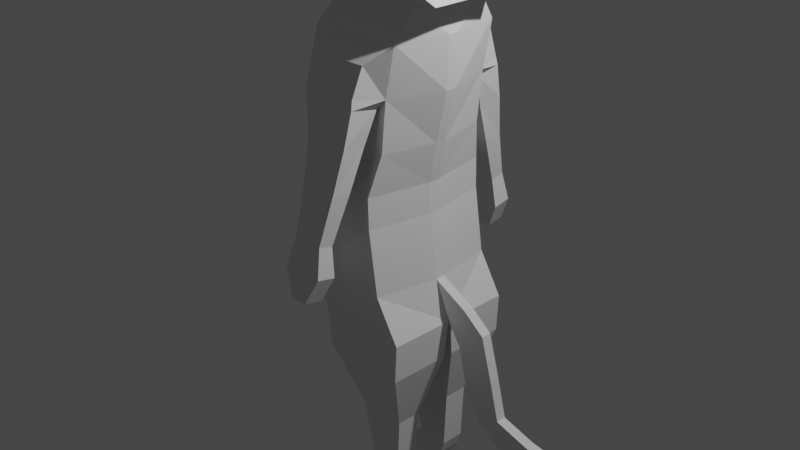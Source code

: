 # Source: liquid_cat.blend  (saved by Blender 2.91.10; exported with 4.5.12 LTS)
import bpy
from mathutils import Matrix  # noqa: F401  (used for matrix-valued properties, if any)

bpy.ops.wm.read_factory_settings(use_empty=True)
scene = bpy.context.scene
scene.name = 'Scene'

# ---- collections
col_collection = bpy.data.collections.new('Collection'); scene.collection.children.link(col_collection)

# ---- world
world_world = bpy.data.worlds.new('World'); scene.world = world_world
world_world.use_nodes = True; world_world.node_tree.nodes.clear()
_N = world_world.node_tree.nodes; _L = world_world.node_tree.links
n0 = _N.new('ShaderNodeOutputWorld'); n0.name = 'World Output'; n0.location = (300, 300)
n1 = _N.new('ShaderNodeBackground'); n1.name = 'Background'; n1.location = (10, 300)
n1.inputs[0].default_value = (0.05088, 0.05088, 0.05088, 1.0)
_L.new(n1.outputs[0], n0.inputs[0])
n0.is_active_output = True
world_world.color = (0.05088, 0.05088, 0.05088)
world_world.use_sun_shadow = False
world_world.sun_shadow_jitter_overblur = 0.0

# ---- cameras
cam_camera = bpy.data.cameras.new('Camera')
cam_camera.clip_end = 100.0
cam_camera.ortho_scale = 7.314

# ---- lights
light_light = bpy.data.lights.new('Light', 'POINT')
light_light.transmission_factor = 0.0
light_light.energy = 1000.0
light_light.shadow_soft_size = 0.1
light_light.shadow_maximum_resolution = 0.006
light_light.use_absolute_resolution = True

# ---- meshes
me_plane = bpy.data.meshes.new('Plane')
me_plane.from_pydata([(-0.5, -0.4367, 0.0), (0.6, -0.4367, 0.0), (-0.7313, 0.2376, 0.0), (0.4947, 0.2507, 0.0), (-0.7407, 0.5657, 0.0), (0.4852, 0.5788, 0.0), (-0.7095, 0.9974, 0.0), (0.5703, 1.011, 9.519e-10), (-0.5866, 1.546, 0.0), (0.6931, 1.559, 5.064e-08), (-0.4345, 2.075, 9.742e-08), (0.7111, 2.086, 9.847e-08), (-0.3361, 2.354, 1.227e-07), (0.64, 2.371, 1.243e-07), (-0.3252, 2.49, 1.351e-07), (0.5345, 2.59, 1.441e-07), (-0.4999, 2.612, 1.461e-07), (0.4775, 2.696, 1.537e-07), (-0.5606, 2.741, 1.578e-07), (0.4585, 2.814, 1.644e-07), (-0.629, 2.969, 1.785e-07), (0.3902, 3.041, 1.851e-07), (-0.5097, 3.259, 0.0), (0.2562, 3.35, 0.0), (-0.1013, 3.527, 0.0), (0.06078, 3.484, 0.0), (-0.6326, 2.594, 1.445e-07), (-0.7551, 2.713, 0.0), (-0.873, 2.936, 0.0), (-0.6886, 3.053, 0.0), (-0.2795, -0.8541, 0.0), (0.6551, -0.8778, 0.0), (-0.5625, 0.2376, -0.6242), (-0.5, -0.4367, -0.7333), (0.4703, -0.4367, -0.7333), (0.3649, 0.2507, -0.7333), (0.3555, 0.5788, -0.7333), (-0.5719, 0.5657, -0.6242), (0.4405, 1.011, -0.6316), (-0.5537, 0.9974, -0.6316), (0.4961, 1.559, -0.6316), (-0.4434, 1.546, -0.6316), (0.6013, 2.086, -0.6221), (-0.4345, 2.075, -0.6221), (0.64, 2.371, -0.4198), (-0.3361, 2.354, -0.4198), (0.5345, 2.59, -0.4198), (-0.3252, 2.49, -0.4198), (0.4775, 2.696, -0.4301), (-0.4999, 2.612, -0.4301), (0.4585, 2.814, -0.5429), (-0.5606, 2.741, -0.5429), (0.3902, 3.041, -0.5429), (-0.629, 2.969, -0.5429), (0.2562, 3.35, -0.4301), (-0.4931, 3.269, -0.4301), (-0.03522, 3.345, -0.4301), (-0.1299, 3.531, -0.4058), (-0.7355, 2.713, -0.4301), (-0.6326, 2.594, -0.4301), (-0.8535, 2.936, -0.4301), (-0.6488, 3.053, -0.4301), (-0.2795, -0.8541, -0.7333), (0.7403, -0.8778, -0.7333), (0.6, -0.4367, -0.05579), (0.7403, -0.8778, -0.01134), (-0.7313, 0.2376, -0.05579), (-0.7407, 0.5657, -0.05579), (0.5345, 2.59, -0.05579), (0.64, 2.371, -0.05579), (-0.09936, 3.537, -0.05579), (0.06078, 3.484, -0.05579), (-0.3361, 2.354, -0.05579), (-0.3252, 2.49, -0.05579), (0.5703, 1.011, -0.05579), (0.4852, 0.5788, -0.05579), (0.2562, 3.35, -0.05579), (-0.7095, 0.9974, -0.05579), (-0.4931, 3.269, -0.1393), (0.4775, 2.696, -0.05579), (-0.6326, 2.594, -0.05579), (-0.7355, 2.713, -0.05579), (-0.4999, 2.612, -0.05579), (0.6931, 1.559, -0.05579), (-0.8535, 2.936, -0.1384), (-0.5866, 1.546, -0.05579), (-0.6488, 3.053, -0.1393), (0.4585, 2.814, -0.05579), (-0.5, -0.4367, -0.05579), (0.7111, 2.086, -0.05579), (-0.4345, 2.075, -0.05579), (0.4947, 0.2507, -0.05579), (0.6493, 2.593, -0.05579), (-0.2795, -0.8541, -0.01134), (-0.2272, -1.274, -0.7333), (0.7212, -1.297, -0.7333), (0.7212, -1.297, -0.05579), (-0.2272, -1.274, -0.05579), (0.936, -1.077, 0.0), (0.9913, -0.636, 0.0), (0.936, -1.077, -0.05579), (0.9913, -0.636, -0.05579), (1.363, -1.267, 0.0), (1.236, -0.8261, 0.0), (1.363, -1.267, -0.05579), (1.236, -0.8261, -0.05579), (-0.03969, -2.0, -0.4827), (0.5138, -2.024, -0.4827), (0.5138, -2.024, -0.2152), (-0.03969, -2.0, -0.2152), (0.137, -2.637, -0.4827), (0.4866, -2.661, -0.4827), (0.4866, -2.661, -0.2152), (0.137, -2.637, -0.2152), (0.09654, -2.784, -0.4827), (0.4413, -2.807, -0.4827), (0.4413, -2.807, -0.2152), (0.09654, -2.784, -0.2152), (-0.07573, -3.098, -0.4827), (0.269, -3.095, -0.4827), (0.269, -3.095, -0.2152), (-0.07573, -3.098, -0.2152), (0.4119, -2.856, -0.2152), (0.06716, -2.833, -0.2152), (0.4119, -2.856, -0.4827), (0.06716, -2.833, -0.4827), (-0.2238, -3.093, -0.4827), (-0.2238, -3.093, -0.2152), (-0.08087, -2.855, -0.2152), (-0.08087, -2.855, -0.4827), (1.067, -1.6, -0.05579), (1.067, -1.6, 0.0), (1.477, -1.701, -0.05579), (1.477, -1.701, 0.0), (1.226, -1.831, -0.05579), (1.226, -1.831, 0.0), (1.514, -2.013, -0.05579), (1.514, -2.013, 0.0), (1.852, -1.805, -0.05579), (1.852, -1.805, 0.0), (1.889, -2.088, -0.05579), (1.889, -2.088, 0.0), (2.137, -1.839, -0.05579), (2.137, -1.839, 0.0), (2.174, -2.019, -0.05579), (2.174, -2.019, 0.0), (0.09697, 3.742, -0.3233), (-0.01152, 3.633, -0.3529), (0.1195, 3.662, -0.3233), (-0.01152, 3.633, -0.2084), (0.09697, 3.742, -0.283), (0.1195, 3.662, -0.2536), (0.3876, 1.601, -0.9326), (-0.2471, 1.588, -0.9326), (0.4055, 1.898, -0.8214), (-0.2756, 1.886, -0.8214), (0.3542, 1.108, -0.7673), (-0.1649, 1.095, -0.7673), (0.3766, 1.15, -1.028), (-0.1241, 1.137, -1.028), (0.3169, 0.67, -0.9206), (-0.1003, 0.6569, -0.9206), (0.3165, 0.712, -1.12), (-0.1007, 0.6989, -1.12), (0.2592, 0.1707, -1.1), (-0.08797, 0.1575, -1.1), (0.2588, 0.2127, -1.253), (-0.0884, 0.1995, -1.253), (0.3028, -0.1375, -1.118), (-0.1652, -0.1506, -1.118), (0.3023, -0.09547, -1.318), (-0.1656, -0.1086, -1.318), (0.169, -0.4169, -1.177), (-0.02398, -0.4301, -1.177), (0.1685, -0.3749, -1.377), (-0.0244, -0.3881, -1.377), (0.3989, 1.506, -0.9526), (0.4141, 1.464, -0.6602), (-0.3458, 1.45, -0.6602), (-0.2207, 1.492, -0.9526), (-0.1804, 3.513, 0.0), (-0.4927, 3.384, 0.0), (-0.1784, 3.523, -0.4092), (-0.4761, 3.394, -0.4334), (-0.1784, 3.523, -0.05915), (-0.4761, 3.394, -0.1427), (0.6188, 2.778, 0.0), (0.5504, 3.006, 0.0), (0.3415, 3.23, 0.0), (0.6188, 2.778, -0.4382), (0.5504, 3.006, -0.5429), (0.3415, 3.23, -0.4301), (0.3415, 3.23, -0.05579), (0.6188, 2.778, -0.05579), (0.5504, 3.006, -0.05579), (0.6493, 2.593, -0.5429), (0.6493, 2.593, 0.0), (0.8096, 2.557, -0.5429), (0.8096, 2.557, -0.05579), (0.8096, 2.557, 0.0), (0.7879, 2.488, -0.05579), (0.7879, 2.488, -0.5429), (0.7879, 2.488, 0.0), (0.9482, 2.452, -0.4729), (0.9482, 2.452, -0.05579), (0.9482, 2.452, 0.0)], [], [(0, 2, 3, 1), (2, 4, 5, 3), (4, 6, 7, 5), (6, 8, 9, 7), (8, 10, 11, 9), (10, 12, 13, 11), (12, 14, 15, 13), (14, 16, 17, 15), (16, 18, 19, 17), (18, 20, 21, 19), (20, 22, 23, 21), (22, 24, 25, 23), (20, 28, 29, 22), (18, 27, 28, 20), (16, 26, 27, 18), (1, 31, 30, 0), (33, 34, 35, 32), (32, 35, 36, 37), (37, 36, 38, 39), (39, 38, 40, 41), (40, 42, 154, 152), (43, 42, 44, 45), (45, 44, 46, 47), (47, 46, 48, 49), (49, 48, 50, 51), (51, 50, 52, 53), (53, 52, 54, 55), (55, 54, 56, 57), (53, 55, 61, 60), (51, 53, 60, 58), (49, 51, 58, 59), (34, 33, 62, 63), (65, 64, 34, 63), (67, 66, 32, 37), (69, 68, 46, 44), (76, 71, 150, 151), (73, 72, 45, 47), (75, 74, 38, 36), (56, 54, 148, 146), (77, 67, 37, 39), (78, 55, 183, 185), (68, 79, 48, 46), (81, 80, 59, 58), (82, 73, 47, 49), (74, 83, 40, 38), (84, 81, 58, 60), (85, 77, 39, 41), (86, 84, 60, 61), (79, 87, 50, 48), (78, 86, 61, 55), (66, 88, 33, 32), (83, 89, 42, 40), (90, 85, 41, 43), (64, 91, 35, 34), (21, 23, 188, 187), (80, 82, 49, 59), (89, 69, 44, 42), (63, 62, 94, 95), (72, 90, 43, 45), (88, 93, 62, 33), (91, 75, 36, 35), (19, 21, 187, 186), (23, 76, 192, 188), (3, 5, 75, 91), (0, 30, 93, 88), (12, 10, 90, 72), (30, 31, 65, 93), (11, 13, 69, 89), (26, 16, 82, 80), (19, 186, 199, 196), (1, 3, 91, 64), (10, 8, 85, 90), (9, 11, 89, 83), (2, 0, 88, 66), (22, 29, 86, 78), (17, 19, 87, 79), (29, 28, 84, 86), (8, 6, 77, 85), (28, 27, 81, 84), (7, 9, 83, 74), (16, 14, 73, 82), (27, 26, 80, 81), (15, 17, 79, 68), (70, 24, 180, 184), (6, 4, 67, 77), (23, 25, 71, 76), (5, 7, 74, 75), (14, 12, 72, 73), (25, 24, 70, 71), (13, 15, 68, 69), (4, 2, 66, 67), (65, 31, 98, 100), (96, 95, 107, 108), (62, 93, 97, 94), (65, 63, 95, 96), (93, 65, 96, 97), (99, 101, 105, 103), (64, 65, 100, 101), (1, 64, 101, 99), (31, 1, 99, 98), (102, 103, 105, 104), (98, 99, 103, 102), (101, 100, 104, 105), (104, 100, 130, 132), (106, 109, 113, 110), (94, 97, 109, 106), (95, 94, 106, 107), (97, 96, 108, 109), (110, 113, 117, 114), (107, 106, 110, 111), (109, 108, 112, 113), (108, 107, 111, 112), (123, 122, 120, 121), (111, 110, 114, 115), (113, 112, 116, 117), (112, 111, 115, 116), (121, 120, 119, 118), (122, 124, 119, 120), (121, 118, 126, 127), (124, 125, 118, 119), (115, 114, 125, 124), (114, 117, 123, 125), (116, 115, 124, 122), (117, 116, 122, 123), (129, 128, 127, 126), (125, 123, 128, 129), (118, 125, 129, 126), (123, 121, 127, 128), (131, 133, 137, 135), (102, 104, 132, 133), (98, 102, 133, 131), (100, 98, 131, 130), (134, 135, 137, 136), (130, 131, 135, 134), (132, 130, 134, 136), (132, 136, 140, 138), (140, 141, 145, 144), (136, 137, 141, 140), (133, 132, 138, 139), (137, 133, 139, 141), (143, 142, 144, 145), (141, 139, 143, 145), (139, 138, 142, 143), (138, 140, 144, 142), (150, 149, 147, 146), (151, 150, 146, 148), (70, 57, 147, 149), (71, 70, 149, 150), (57, 56, 146, 147), (54, 76, 151, 148), (153, 152, 154, 155), (177, 176, 158, 156), (43, 41, 153, 155), (42, 43, 155, 154), (156, 158, 162, 160), (178, 177, 156, 157), (179, 178, 157, 159), (176, 179, 159, 158), (160, 162, 166, 164), (157, 156, 160, 161), (159, 157, 161, 163), (158, 159, 163, 162), (167, 165, 169, 171), (161, 160, 164, 165), (163, 161, 165, 167), (162, 163, 167, 166), (168, 170, 174, 172), (166, 167, 171, 170), (164, 166, 170, 168), (165, 164, 168, 169), (173, 172, 174, 175), (169, 168, 172, 173), (171, 169, 173, 175), (170, 171, 175, 174), (152, 153, 179, 176), (153, 41, 178, 179), (41, 40, 177, 178), (40, 152, 176, 177), (184, 185, 183, 182), (180, 181, 185, 184), (24, 22, 181, 180), (57, 70, 184, 182), (22, 78, 185, 181), (55, 57, 182, 183), (193, 194, 190, 189), (194, 192, 191, 190), (187, 188, 192, 194), (186, 187, 194, 193), (52, 50, 189, 190), (189, 50, 195, 197), (76, 54, 191, 192), (54, 52, 190, 191), (196, 199, 205, 202), (92, 196, 202, 200), (50, 87, 92, 195), (193, 189, 197, 198), (87, 19, 196, 92), (186, 193, 198, 199), (201, 200, 204, 203), (200, 202, 205, 204), (198, 197, 203, 204), (197, 195, 201, 203), (195, 92, 200, 201), (199, 198, 204, 205)])
_uv = me_plane.uv_layers.new(name='UVMap')
_uv.uv.foreach_set('vector', [0.0, 0.0, 0.0, 1.0, 1.0, 1.0, 1.0, 0.0, 0.0, 1.0, 0.0, 1.0, 1.0, 1.0, 1.0, 1.0, 0.0, 1.0, 0.0, 1.0, 1.0, 1.0, 1.0, 1.0, 0.0, 1.0, 0.0, 1.0, 1.0, 1.0, 1.0, 1.0, 0.0, 1.0, 0.0, 1.0, 0.8827, 1.0, 1.0, 1.0, 0.0, 1.0, 0.0, 1.0, 0.8827, 1.0, 0.8827, 1.0, 0.0, 1.0, 0.0, 1.0, 0.8827, 1.0, 0.8827, 1.0, 0.0, 1.0, 0.0, 1.0, 0.8827, 1.0, 0.8827, 1.0, 0.0, 1.0, 0.0, 1.0, 0.8827, 1.0, 0.8827, 1.0, 0.0, 1.0, 0.0, 1.0, 0.8827, 1.0, 0.8827, 1.0, 0.0, 1.0, 0.0, 1.0, 0.8827, 1.0, 0.8827, 1.0, 0.0, 1.0, 0.0, 1.0, 0.8827, 1.0, 0.8827, 1.0, 0.0, 1.0, 0.0, 1.0, 0.0, 1.0, 0.0, 1.0, 0.0, 1.0, 0.0, 1.0, 0.0, 1.0, 0.0, 1.0, 0.0, 1.0, 0.0, 1.0, 0.0, 1.0, 0.0, 1.0, 1.0, 0.0, 1.0, 0.0, 0.0, 0.0, 0.0, 0.0, 0.0, 0.0, 1.0, 0.0, 1.0, 1.0, 0.0, 1.0, 0.0, 1.0, 1.0, 1.0, 1.0, 1.0, 0.0, 1.0, 0.0, 1.0, 1.0, 1.0, 1.0, 1.0, 0.0, 1.0, 0.0, 1.0, 1.0, 1.0, 1.0, 1.0, 0.0, 1.0, 1.0, 1.0, 0.8827, 1.0, 0.8827, 1.0, 1.0, 1.0, 0.0, 1.0, 0.8827, 1.0, 0.8827, 1.0, 0.0, 1.0, 0.0, 1.0, 0.8827, 1.0, 0.8827, 1.0, 0.0, 1.0, 0.0, 1.0, 0.8827, 1.0, 0.8827, 1.0, 0.0, 1.0, 0.0, 1.0, 0.8827, 1.0, 0.8827, 1.0, 0.0, 1.0, 0.0, 1.0, 0.8827, 1.0, 0.8827, 1.0, 0.0, 1.0, 0.0, 1.0, 0.8827, 1.0, 0.8827, 1.0, 0.0, 1.0, 0.0, 1.0, 0.8827, 1.0, 0.8827, 1.0, 0.0, 1.0, 0.0, 1.0, 0.0, 1.0, 0.0, 1.0, 0.0, 1.0, 0.0, 1.0, 0.0, 1.0, 0.0, 1.0, 0.0, 1.0, 0.0, 1.0, 0.0, 1.0, 0.0, 1.0, 0.0, 1.0, 1.0, 0.0, 0.0, 0.0, 0.0, 0.0, 1.0, 0.0, 1.0, 0.0, 1.0, 0.0, 1.0, 0.0, 1.0, 0.0, 0.0, 1.0, 0.0, 1.0, 0.0, 1.0, 0.0, 1.0, 0.8827, 1.0, 0.8827, 1.0, 0.8827, 1.0, 0.8827, 1.0, 0.8827, 1.0, 0.8827, 1.0, 0.8827, 1.0, 0.8827, 1.0, 0.0, 1.0, 0.0, 1.0, 0.0, 1.0, 0.0, 1.0, 1.0, 1.0, 1.0, 1.0, 1.0, 1.0, 1.0, 1.0, 0.8827, 1.0, 0.8827, 1.0, 0.8827, 1.0, 0.8827, 1.0, 0.0, 1.0, 0.0, 1.0, 0.0, 1.0, 0.0, 1.0, 0.0, 1.0, 0.0, 1.0, 0.0, 1.0, 0.0, 1.0, 0.8827, 1.0, 0.8827, 1.0, 0.8827, 1.0, 0.8827, 1.0, 0.0, 1.0, 0.0, 1.0, 0.0, 1.0, 0.0, 1.0, 0.0, 1.0, 0.0, 1.0, 0.0, 1.0, 0.0, 1.0, 1.0, 1.0, 1.0, 1.0, 1.0, 1.0, 1.0, 1.0, 0.0, 1.0, 0.0, 1.0, 0.0, 1.0, 0.0, 1.0, 0.0, 1.0, 0.0, 1.0, 0.0, 1.0, 0.0, 1.0, 0.0, 1.0, 0.0, 1.0, 0.0, 1.0, 0.0, 1.0, 0.8827, 1.0, 0.8827, 1.0, 0.8827, 1.0, 0.8827, 1.0, 0.0, 1.0, 0.0, 1.0, 0.0, 1.0, 0.0, 1.0, 0.0, 1.0, 0.0, 0.0, 0.0, 0.0, 0.0, 1.0, 1.0, 1.0, 0.8827, 1.0, 0.8827, 1.0, 1.0, 1.0, 0.0, 1.0, 0.0, 1.0, 0.0, 1.0, 0.0, 1.0, 1.0, 0.0, 1.0, 1.0, 1.0, 1.0, 1.0, 0.0, 0.8827, 1.0, 0.8827, 1.0, 0.8827, 1.0, 0.8827, 1.0, 0.0, 1.0, 0.0, 1.0, 0.0, 1.0, 0.0, 1.0, 0.8827, 1.0, 0.8827, 1.0, 0.8827, 1.0, 0.8827, 1.0, 1.0, 0.0, 0.0, 0.0, 0.0, 0.0, 1.0, 0.0, 0.0, 1.0, 0.0, 1.0, 0.0, 1.0, 0.0, 1.0, 0.0, 0.0, 0.0, 0.0, 0.0, 0.0, 0.0, 0.0, 1.0, 1.0, 1.0, 1.0, 1.0, 1.0, 1.0, 1.0, 0.8827, 1.0, 0.8827, 1.0, 0.8827, 1.0, 0.8827, 1.0, 0.8827, 1.0, 0.8827, 1.0, 0.8827, 1.0, 0.8827, 1.0, 1.0, 1.0, 1.0, 1.0, 1.0, 1.0, 1.0, 1.0, 0.0, 0.0, 0.0, 0.0, 0.0, 0.0, 0.0, 0.0, 0.0, 1.0, 0.0, 1.0, 0.0, 1.0, 0.0, 1.0, 0.0, 0.0, 1.0, 0.0, 1.0, 0.0, 0.0, 0.0, 0.8827, 1.0, 0.8827, 1.0, 0.8827, 1.0, 0.8827, 1.0, 0.0, 1.0, 0.0, 1.0, 0.0, 1.0, 0.0, 1.0, 0.8827, 1.0, 0.8827, 1.0, 0.8827, 1.0, 0.8827, 1.0, 1.0, 0.0, 1.0, 1.0, 1.0, 1.0, 1.0, 0.0, 0.0, 1.0, 0.0, 1.0, 0.0, 1.0, 0.0, 1.0, 1.0, 1.0, 0.8827, 1.0, 0.8827, 1.0, 1.0, 1.0, 0.0, 1.0, 0.0, 0.0, 0.0, 0.0, 0.0, 1.0, 0.0, 1.0, 0.0, 1.0, 0.0, 1.0, 0.0, 1.0, 0.8827, 1.0, 0.8827, 1.0, 0.8827, 1.0, 0.8827, 1.0, 0.0, 1.0, 0.0, 1.0, 0.0, 1.0, 0.0, 1.0, 0.0, 1.0, 0.0, 1.0, 0.0, 1.0, 0.0, 1.0, 0.0, 1.0, 0.0, 1.0, 0.0, 1.0, 0.0, 1.0, 1.0, 1.0, 1.0, 1.0, 1.0, 1.0, 1.0, 1.0, 0.0, 1.0, 0.0, 1.0, 0.0, 1.0, 0.0, 1.0, 0.0, 1.0, 0.0, 1.0, 0.0, 1.0, 0.0, 1.0, 0.8827, 1.0, 0.8827, 1.0, 0.8827, 1.0, 0.8827, 1.0, 0.0, 1.0, 0.0, 1.0, 0.0, 1.0, 0.0, 1.0, 0.0, 1.0, 0.0, 1.0, 0.0, 1.0, 0.0, 1.0, 0.8827, 1.0, 0.8827, 1.0, 0.8827, 1.0, 0.8827, 1.0, 1.0, 1.0, 1.0, 1.0, 1.0, 1.0, 1.0, 1.0, 0.0, 1.0, 0.0, 1.0, 0.0, 1.0, 0.0, 1.0, 0.8827, 1.0, 0.0, 1.0, 0.0, 1.0, 0.8827, 1.0, 0.8827, 1.0, 0.8827, 1.0, 0.8827, 1.0, 0.8827, 1.0, 0.0, 1.0, 0.0, 1.0, 0.0, 1.0, 0.0, 1.0, 1.0, 0.0, 1.0, 0.0, 1.0, 0.0, 1.0, 0.0, 1.0, 0.0, 1.0, 0.0, 1.0, 0.0, 1.0, 0.0, 0.0, 0.0, 0.0, 0.0, 0.0, 0.0, 0.0, 0.0, 1.0, 0.0, 1.0, 0.0, 1.0, 0.0, 1.0, 0.0, 0.0, 0.0, 1.0, 0.0, 1.0, 0.0, 0.0, 0.0, 1.0, 0.0, 1.0, 0.0, 1.0, 0.0, 1.0, 0.0, 1.0, 0.0, 1.0, 0.0, 1.0, 0.0, 1.0, 0.0, 1.0, 0.0, 1.0, 0.0, 1.0, 0.0, 1.0, 0.0, 1.0, 0.0, 1.0, 0.0, 1.0, 0.0, 1.0, 0.0, 1.0, 0.0, 1.0, 0.0, 1.0, 0.0, 1.0, 0.0, 1.0, 0.0, 1.0, 0.0, 1.0, 0.0, 1.0, 0.0, 1.0, 0.0, 1.0, 0.0, 1.0, 0.0, 1.0, 0.0, 1.0, 0.0, 1.0, 0.0, 1.0, 0.0, 1.0, 0.0, 0.0, 0.0, 0.0, 0.0, 0.0, 0.0, 0.0, 0.0, 0.0, 0.0, 0.0, 0.0, 0.0, 0.0, 0.0, 0.0, 1.0, 0.0, 0.0, 0.0, 0.0, 0.0, 1.0, 0.0, 0.0, 0.0, 1.0, 0.0, 1.0, 0.0, 0.0, 0.0, 0.0, 0.0, 0.0, 0.0, 0.0, 0.0, 0.0, 0.0, 1.0, 0.0, 0.0, 0.0, 0.0, 0.0, 1.0, 0.0, 0.0, 0.0, 1.0, 0.0, 1.0, 0.0, 0.0, 0.0, 1.0, 0.0, 1.0, 0.0, 1.0, 0.0, 1.0, 0.0, 0.0, 0.0, 1.0, 0.0, 1.0, 0.0, 0.0, 0.0, 1.0, 0.0, 0.0, 0.0, 0.0, 0.0, 1.0, 0.0, 0.0, 0.0, 1.0, 0.0, 1.0, 0.0, 0.0, 0.0, 1.0, 0.0, 1.0, 0.0, 1.0, 0.0, 1.0, 0.0, 0.0, 0.0, 1.0, 0.0, 1.0, 0.0, 0.0, 0.0, 1.0, 0.0, 1.0, 0.0, 1.0, 0.0, 1.0, 0.0, 0.0, 0.0, 0.0, 0.0, 0.0, 0.0, 0.0, 0.0, 1.0, 0.0, 0.0, 0.0, 0.0, 0.0, 1.0, 0.0, 1.0, 0.0, 0.0, 0.0, 0.0, 0.0, 1.0, 0.0, 0.0, 0.0, 0.0, 0.0, 0.0, 0.0, 0.0, 0.0, 1.0, 0.0, 1.0, 0.0, 1.0, 0.0, 1.0, 0.0, 0.0, 0.0, 1.0, 0.0, 1.0, 0.0, 0.0, 0.0, 0.0, 0.0, 0.0, 0.0, 0.0, 0.0, 0.0, 0.0, 0.0, 0.0, 0.0, 0.0, 0.0, 0.0, 0.0, 0.0, 0.0, 0.0, 0.0, 0.0, 0.0, 0.0, 0.0, 0.0, 0.0, 0.0, 0.0, 0.0, 0.0, 0.0, 0.0, 0.0, 1.0, 0.0, 1.0, 0.0, 1.0, 0.0, 1.0, 0.0, 1.0, 0.0, 1.0, 0.0, 1.0, 0.0, 1.0, 0.0, 1.0, 0.0, 1.0, 0.0, 1.0, 0.0, 1.0, 0.0, 1.0, 0.0, 1.0, 0.0, 1.0, 0.0, 1.0, 0.0, 1.0, 0.0, 1.0, 0.0, 1.0, 0.0, 1.0, 0.0, 1.0, 0.0, 1.0, 0.0, 1.0, 0.0, 1.0, 0.0, 1.0, 0.0, 1.0, 0.0, 1.0, 0.0, 1.0, 0.0, 1.0, 0.0, 1.0, 0.0, 1.0, 0.0, 1.0, 0.0, 1.0, 0.0, 1.0, 0.0, 1.0, 0.0, 1.0, 0.0, 1.0, 0.0, 1.0, 0.0, 1.0, 0.0, 1.0, 0.0, 1.0, 0.0, 1.0, 0.0, 1.0, 0.0, 1.0, 0.0, 1.0, 0.0, 1.0, 0.0, 1.0, 0.0, 1.0, 0.0, 1.0, 0.0, 1.0, 0.0, 1.0, 0.0, 1.0, 0.0, 1.0, 0.0, 1.0, 0.0, 1.0, 0.0, 1.0, 0.0, 1.0, 0.0, 1.0, 0.0, 1.0, 0.0, 1.0, 0.0, 1.0, 0.0, 1.0, 0.0, 1.0, 0.0, 1.0, 0.0, 0.8827, 1.0, 0.0, 1.0, 0.0, 1.0, 0.8827, 1.0, 0.8827, 1.0, 0.8827, 1.0, 0.8827, 1.0, 0.8827, 1.0, 0.0, 1.0, 0.0, 1.0, 0.0, 1.0, 0.0, 1.0, 0.8827, 1.0, 0.0, 1.0, 0.0, 1.0, 0.8827, 1.0, 0.0, 1.0, 0.8827, 1.0, 0.8827, 1.0, 0.0, 1.0, 0.8827, 1.0, 0.8827, 1.0, 0.8827, 1.0, 0.8827, 1.0, 0.0, 1.0, 1.0, 1.0, 0.8827, 1.0, 0.0, 1.0, 1.0, 1.0, 1.0, 1.0, 1.0, 1.0, 1.0, 1.0, 0.0, 1.0, 0.0, 1.0, 0.0, 1.0, 0.0, 1.0, 0.8827, 1.0, 0.0, 1.0, 0.0, 1.0, 0.8827, 1.0, 1.0, 1.0, 1.0, 1.0, 1.0, 1.0, 1.0, 1.0, 0.0, 1.0, 1.0, 1.0, 1.0, 1.0, 0.0, 1.0, 0.0, 1.0, 0.0, 1.0, 0.0, 1.0, 0.0, 1.0, 1.0, 1.0, 0.0, 1.0, 0.0, 1.0, 1.0, 1.0, 1.0, 1.0, 1.0, 1.0, 1.0, 1.0, 1.0, 1.0, 0.0, 1.0, 1.0, 1.0, 1.0, 1.0, 0.0, 1.0, 0.0, 1.0, 0.0, 1.0, 0.0, 1.0, 0.0, 1.0, 1.0, 1.0, 0.0, 1.0, 0.0, 1.0, 1.0, 1.0, 0.0, 1.0, 0.0, 1.0, 0.0, 1.0, 0.0, 1.0, 0.0, 1.0, 1.0, 1.0, 1.0, 1.0, 0.0, 1.0, 0.0, 1.0, 0.0, 1.0, 0.0, 1.0, 0.0, 1.0, 1.0, 1.0, 0.0, 1.0, 0.0, 1.0, 1.0, 1.0, 1.0, 1.0, 1.0, 1.0, 1.0, 1.0, 1.0, 1.0, 1.0, 1.0, 0.0, 1.0, 0.0, 1.0, 1.0, 1.0, 1.0, 1.0, 1.0, 1.0, 1.0, 1.0, 1.0, 1.0, 0.0, 1.0, 1.0, 1.0, 1.0, 1.0, 0.0, 1.0, 0.0, 1.0, 1.0, 1.0, 1.0, 1.0, 0.0, 1.0, 0.0, 1.0, 1.0, 1.0, 1.0, 1.0, 0.0, 1.0, 0.0, 1.0, 0.0, 1.0, 0.0, 1.0, 0.0, 1.0, 1.0, 1.0, 0.0, 1.0, 0.0, 1.0, 1.0, 1.0, 1.0, 1.0, 0.0, 1.0, 0.0, 1.0, 1.0, 1.0, 0.0, 1.0, 0.0, 1.0, 0.0, 1.0, 0.0, 1.0, 0.0, 1.0, 1.0, 1.0, 1.0, 1.0, 0.0, 1.0, 1.0, 1.0, 1.0, 1.0, 1.0, 1.0, 1.0, 1.0, 0.0, 1.0, 0.0, 1.0, 0.0, 1.0, 0.0, 1.0, 0.0, 1.0, 0.0, 1.0, 0.0, 1.0, 0.0, 1.0, 0.0, 1.0, 0.0, 1.0, 0.0, 1.0, 0.0, 1.0, 0.0, 1.0, 0.0, 1.0, 0.0, 1.0, 0.0, 1.0, 0.0, 1.0, 0.0, 1.0, 0.0, 1.0, 0.0, 1.0, 0.0, 1.0, 0.0, 1.0, 0.0, 1.0, 0.0, 1.0, 0.8827, 1.0, 0.8827, 1.0, 0.8827, 1.0, 0.8827, 1.0, 0.8827, 1.0, 0.8827, 1.0, 0.8827, 1.0, 0.8827, 1.0, 0.8827, 1.0, 0.8827, 1.0, 0.8827, 1.0, 0.8827, 1.0, 0.8827, 1.0, 0.8827, 1.0, 0.8827, 1.0, 0.8827, 1.0, 0.8827, 1.0, 0.8827, 1.0, 0.8827, 1.0, 0.8827, 1.0, 0.8827, 1.0, 0.8827, 1.0, 0.8827, 1.0, 0.8827, 1.0, 0.8827, 1.0, 0.8827, 1.0, 0.8827, 1.0, 0.8827, 1.0, 0.8827, 1.0, 0.8827, 1.0, 0.8827, 1.0, 0.8827, 1.0, 0.8827, 1.0, 0.8827, 1.0, 0.8827, 1.0, 0.8827, 1.0, 0.8827, 1.0, 0.8827, 1.0, 0.8827, 1.0, 0.8827, 1.0, 0.8827, 1.0, 0.8827, 1.0, 0.8827, 1.0, 0.8827, 1.0, 0.8827, 1.0, 0.8827, 1.0, 0.8827, 1.0, 0.8827, 1.0, 0.8827, 1.0, 0.8827, 1.0, 0.8827, 1.0, 0.8827, 1.0, 0.8827, 1.0, 0.8827, 1.0, 0.8827, 1.0, 0.8827, 1.0, 0.8827, 1.0, 0.8827, 1.0, 0.8827, 1.0, 0.8827, 1.0, 0.8827, 1.0, 0.8827, 1.0, 0.8827, 1.0, 0.8827, 1.0, 0.8827, 1.0, 0.8827, 1.0, 0.8827, 1.0, 0.8827, 1.0, 0.8827, 1.0, 0.8827, 1.0, 0.8827, 1.0, 0.8827, 1.0, 0.8827, 1.0, 0.8827, 1.0, 0.8827, 1.0, 0.8827, 1.0, 0.8827, 1.0, 0.8827, 1.0, 0.8827, 1.0, 0.8827, 1.0])
me_plane.use_remesh_fix_poles = True
me_plane.use_remesh_preserve_attributes = False
me_plane.use_mirror_vertex_groups = False
me_plane.update()

# ---- objects
ob_light = bpy.data.objects.new('Light', light_light)
ob_camera = bpy.data.objects.new('Camera', cam_camera)
ob_empty_001 = bpy.data.objects.new('Empty.001', None)
ob_cat = bpy.data.objects.new('Cat', me_plane)
ob_empty_002 = bpy.data.objects.new('Empty.002', None)

# ---- transforms, parenting, visibility, modifiers, constraints
ob_light.location = (4.076, 1.005, 5.904)
ob_light.rotation_euler = (0.6503, 0.05522, 1.866)
ob_light.lock_rotations_4d = False
ob_light.empty_display_type = 'ARROWS'
ob_light.color = (0.0, 0.0, 0.0, 0.0)
ob_light.lineart.crease_threshold = 0.0
ob_camera.location = (7.359, -6.926, 4.958)
ob_camera.rotation_euler = (1.109, 0.0, 0.8149)
ob_camera.lock_rotations_4d = False
ob_camera.empty_display_type = 'ARROWS'
ob_camera.color = (0.0, 0.0, 0.0, 0.0)
ob_camera.display_type = 'WIRE'
ob_camera.lineart.crease_threshold = 0.0
ob_empty_001.location = (-0.03313, 5.71, 0.0)
ob_empty_001.rotation_euler = (1.571, 0.0, 1.571)
ob_empty_001.scale = (3.0, 3.0, 3.0)
ob_empty_001.empty_display_type = 'IMAGE'
ob_empty_001.empty_display_size = 5.0
ob_empty_001.lineart.crease_threshold = 0.0
ob_cat.location = (0.0, 0.0, 0.0)
ob_cat.rotation_euler = (1.571, 0.0, 0.0)
ob_cat.lineart.crease_threshold = 0.0
_m = ob_cat.modifiers.new('Mirror', 'MIRROR')
_m.use_axis = (False, False, True)
_m.use_clip = True
ob_empty_002.location = (1.125, 0.3749, 0.0)
ob_empty_002.rotation_euler = (1.571, 0.0, 0.0)
ob_empty_002.scale = (3.0, 3.0, 3.0)
ob_empty_002.empty_display_type = 'IMAGE'
ob_empty_002.empty_display_size = 5.0
ob_empty_002.lineart.crease_threshold = 0.0

# ---- collection membership
col_collection.objects.link(ob_light)
col_collection.objects.link(ob_camera)
col_collection.objects.link(ob_empty_001)
col_collection.objects.link(ob_cat)
col_collection.objects.link(ob_empty_002)

# ---- scene / render settings (as saved in the file)
scene.camera = ob_camera
scene.frame_start = 1; scene.frame_end = 250; scene.frame_set(1)
scene.render.engine = 'BLENDER_EEVEE_NEXT'
scene.cycles.use_denoising = False
scene.cycles.samples = 128
scene.cycles.sampling_pattern = 'TABULATED_SOBOL'
scene.cycles.use_adaptive_sampling = False
scene.cycles.use_light_tree = False
scene.view_settings.view_transform = 'Filmic'
bpy.context.view_layer.update()
